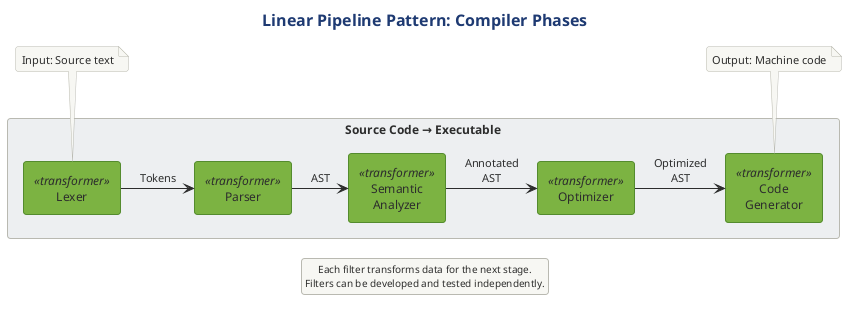

The diagram above was rendered by PlantUML. Its source (embedded in the PNG):
@startuml

!$SOURCE_COLOR = "#4A90D9"
!$TRANSFORMER_COLOR = "#7CB342"
!$SINK_COLOR = "#F5A623"
!$SPLITTER_COLOR = "#00ACC1"
!$AGGREGATOR_COLOR = "#AB47BC"
!$ERROR_COLOR = "#EF5350"
!$TEE_COLOR = "#FF7043"
!$NEUTRAL_COLOR = "#455A64"

skinparam component {
    BackgroundColor #7CB342
    FontColor white
    BorderColor #558B2F
    BorderThickness 1
}

skinparam component<<source>> {
    BackgroundColor #4A90D9
    BorderColor #1565C0
}

skinparam component<<sink>> {
    BackgroundColor #F5A623
    BorderColor #E65100
}

skinparam component<<transformer>> {
    BackgroundColor #7CB342
    BorderColor #558B2F
}

skinparam component<<splitter>> {
    BackgroundColor #00ACC1
    BorderColor #00838F
}

skinparam component<<aggregator>> {
    BackgroundColor #AB47BC
    BorderColor #7B1FA2
}

skinparam component<<error>> {
    BackgroundColor #EF5350
    BorderColor #C62828
}

skinparam component<<tee>> {
    BackgroundColor #FF7043
    BorderColor #D84315
}

skinparam arrow {
    Color #37474F
    FontColor #37474F
    Thickness 2
}

skinparam rectangle {
    BackgroundColor #FAFAFA
    BorderColor #90A4AE
    BorderThickness 1
}

skinparam package {
    BackgroundColor #F5F5F5
    BorderColor #666666
}

skinparam note {
    BackgroundColor #FFFDE7
    BorderColor #FBC02D
    FontSize 10
}

skinparam legend {
    BackgroundColor #FAFAFA
    BorderColor #BDBDBD
    FontSize 10
}

skinparam queue {
    BackgroundColor #FFF9C4
    BorderColor #F9A825
}



' Compiler Pipeline Example - Linear Pipeline Pattern
' Shows classic sequential transformation in compiler phases

!include ../../../../../../tooling/styles/plantuml/structural/component-diagram-style.iuml

title Linear Pipeline Pattern: Compiler Phases

rectangle "Source Code → Executable" #ECEFF1 {
    [Lexer] as Lexer <<transformer>>
    [Parser] as Parser <<transformer>>
    [Semantic\nAnalyzer] as Semantic <<transformer>>
    [Optimizer] as Optimizer <<transformer>>
    [Code\nGenerator] as CodeGen <<transformer>>
}

Lexer -right-> Parser : "Tokens"
Parser -right-> Semantic : "AST"
Semantic -right-> Optimizer : "Annotated\nAST"
Optimizer -right-> CodeGen : "Optimized\nAST"

note top of Lexer
    Input: Source text
end note

note top of CodeGen
    Output: Machine code
end note

legend bottom
    Each filter transforms data for the next stage.
    Filters can be developed and tested independently.
endlegend

@enduml